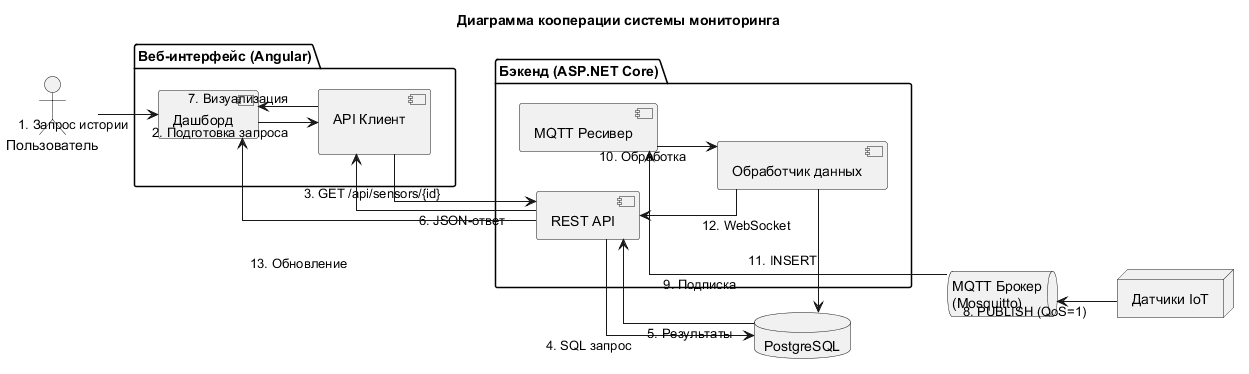

The diagram above was rendered by PlantUML. Its source (embedded in the PNG):
@startuml Cooperation

title Диаграмма кооперации системы мониторинга
skinparam monochrome true
skinparam nodesep 40


skinparam linetype ortho

top to bottom direction
left to right direction

' Секция 1: Пользовательский уровень
actor "Пользователь" as user

' Секция 2: Веб-интерфейс
package "Веб-интерфейс (Angular)" as ui {
  [Дашборд] as dashboard
  [API Клиент\n] as api_client
}

' Секция 3: Бэкенд
package "Бэкенд (ASP.NET Core)" as backend {
  [REST API] as api
  [MQTT Ресивер] as mqtt
  [Обработчик данных] as processor
}

' Секция 4: Хранение данных
database "PostgreSQL" as db
queue "MQTT Брокер\n(Mosquitto)" as broker

' Секция 5: Устройства
node "Датчики IoT" as sensors

' Основной поток запросов
user -down-> dashboard : "1. Запрос истории"
dashboard -down-> api_client : "2. Подготовка запроса"
api_client -down-> api : "3. GET /api/sensors/{id}"
api -down-> db : "4. SQL запрос"
db -up-> api : "5. Результаты"
api -up-> api_client : "6. JSON-ответ"
api_client -up-> dashboard : "7. Визуализация"

' Поток реального времени
sensors -right-> broker : "8. PUBLISH (QoS=1)"
broker -right-> mqtt : "9. Подписка"
mqtt -down-> processor : "10. Обработка"
processor -left-> db : "11. INSERT"
processor -up-> api : "12. WebSocket"
api -left-> dashboard : "\n\n13. Обновление\n"

' Выравнивание элементов
ui -[hidden]-> backend
backend -[hidden]-> db
db -[hidden]-> broker
broker -[hidden]-> sensors
api -[hidden]-> dashboard

@enduml